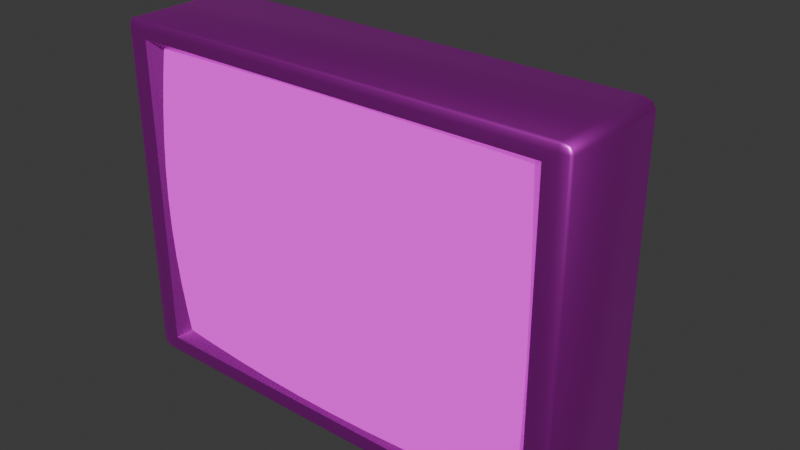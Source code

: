 # Source: WebcamMonitor_4x3.blend  (saved by Blender 4.1.23; exported with 4.5.12 LTS)
import bpy
from mathutils import Matrix  # noqa: F401  (used for matrix-valued properties, if any)

bpy.ops.wm.read_factory_settings(use_empty=True)
scene = bpy.context.scene
scene.name = 'Scene'

# ---- collections
col_collection = bpy.data.collections.new('Collection'); scene.collection.children.link(col_collection)

# ---- images (referenced by path relative to the original .blend; pixels are not part of the script)
import os
ASSET_DIR = os.environ.get("B2B_ASSET_DIR", "")  # directory of the original .blend (textures are referenced by path, not embedded)
HERE = os.path.dirname(os.path.abspath(__file__))  # packed textures are extracted next to this script under _unpacked/

def load_image(name, relpath, width, height, colorspace="sRGB"):
    """Load a texture the original file referenced (path relative to the .blend, or extracted next to this script)."""
    p = next((c for c in (os.path.join(HERE, relpath), os.path.join(ASSET_DIR, relpath)) if relpath and os.path.exists(c)), "")
    if p:
        img = bpy.data.images.load(p, check_existing=True)
        img.name = name
    else:  # same state as the original file: an image datablock whose file is absent (Cycles renders it pink)
        img = bpy.data.images.new(name, width, height)
        img.source = "FILE"
        img.filepath = "//" + (relpath or name)
    img.colorspace_settings.name = colorspace
    return img
img_mainbody_png = load_image('MainBody.png', 'MainBody.png', 1024, 1024, 'sRGB')
img_win_20240331_07_57_26_pro_jpg = load_image('WIN_20240331_07_57_26_Pro.jpg', 'WIN_20240331_07_57_26_Pro.jpg', 1024, 1024, 'sRGB')

# ---- materials (node trees are filled in below, after node groups)
mat_material = bpy.data.materials.new('Material')
mat_material.alpha_threshold = 0.0
mat_material.use_transparent_shadow = False
mat_material.roughness = 0.5
mat_material.line_color = (0.0, 0.0, 0.0, 1.0)
mat_screen = bpy.data.materials.new('Screen')
mat_screen.use_transparent_shadow = False

# ---- material node trees
mat_material.use_nodes = True; mat_material.node_tree.nodes.clear()
_N = mat_material.node_tree.nodes; _L = mat_material.node_tree.links
n0 = _N.new('ShaderNodeOutputMaterial'); n0.name = 'Material Output'; n0.location = (300, 300)
n1 = _N.new('ShaderNodeBsdfPrincipled'); n1.name = 'Principled BSDF'; n1.location = (10, 300)
n1.inputs[1].default_value = 0.9507
n1.inputs[2].default_value = 0.4507
n1.inputs[3].default_value = 0.1
n1.inputs[22].default_value = (0.0, 0.0, 0.0, 1.0)
n2 = _N.new('ShaderNodeTexImage'); n2.name = 'Image Texture'; n2.location = (-313, 234)
n2.image = img_mainbody_png
_L.new(n1.outputs[0], n0.inputs[0])
_L.new(n2.outputs[0], n1.inputs[0])
n0.is_active_output = True
mat_screen.use_nodes = True; mat_screen.node_tree.nodes.clear()
_N = mat_screen.node_tree.nodes; _L = mat_screen.node_tree.links
n0 = _N.new('ShaderNodeOutputMaterial'); n0.name = 'Material Output'; n0.location = (300, 300)
n1 = _N.new('ShaderNodeTexImage'); n1.name = 'Image Texture'; n1.location = (-70, 268)
n1.image = img_win_20240331_07_57_26_pro_jpg
_L.new(n1.outputs[0], n0.inputs[0])
n0.is_active_output = True

# ---- world
world_world = bpy.data.worlds.new('World'); scene.world = world_world
world_world.use_nodes = True; world_world.node_tree.nodes.clear()
_N = world_world.node_tree.nodes; _L = world_world.node_tree.links
n0 = _N.new('ShaderNodeOutputWorld'); n0.name = 'World Output'; n0.location = (300, 300)
n1 = _N.new('ShaderNodeBackground'); n1.name = 'Background'; n1.location = (10, 300)
n1.inputs[0].default_value = (0.05088, 0.05088, 0.05088, 1.0)
_L.new(n1.outputs[0], n0.inputs[0])
n0.is_active_output = True
world_world.color = (0.05088, 0.05088, 0.05088)
world_world.use_sun_shadow = False
world_world.sun_shadow_jitter_overblur = 0.0

# ---- meshes
me_cube = bpy.data.meshes.new('Cube')
me_cube.from_pydata([(1.271, -0.2242, 0.9624), (1.271, -0.2242, -0.9238), (-1.244, -0.2242, 0.9624), (-1.244, -0.2242, -0.9238), (-1.12, -0.1161, -0.8305), (-1.12, -0.1161, 0.8692), (1.147, -0.1161, 0.8692), (1.147, -0.1161, -0.8305), (-1.244, -0.1532, -0.9238), (-1.244, -0.1532, 0.9624), (1.271, -0.1532, 0.9624), (1.271, -0.1532, -0.9238), (1.02, -0.169, 0.9624), (0.7681, -0.1821, 0.9624), (0.5166, -0.192, 0.9624), (0.2651, -0.1981, 0.9624), (0.01365, -0.2002, 0.9624), (-0.2378, -0.1981, 0.9624), (-0.4893, -0.192, 0.9624), (-0.7408, -0.1821, 0.9624), (-0.9923, -0.169, 0.9624), (-0.9923, -0.169, -0.9238), (-0.7408, -0.1821, -0.9238), (-0.4893, -0.192, -0.9238), (-0.2378, -0.1981, -0.9238), (0.01365, -0.2002, -0.9238), (0.2651, -0.1981, -0.9238), (0.5166, -0.192, -0.9238), (0.7681, -0.1821, -0.9238), (1.02, -0.169, -0.9238), (-1.244, -0.169, -0.7352), (-1.244, -0.1821, -0.5465), (-1.244, -0.192, -0.3579), (-1.244, -0.1981, -0.1693), (-1.244, -0.2002, 0.01933), (-1.244, -0.1981, 0.208), (-1.244, -0.192, 0.3966), (-1.244, -0.1821, 0.5852), (-1.244, -0.169, 0.7738), (1.271, -0.169, 0.7738), (1.271, -0.1821, 0.5852), (1.271, -0.192, 0.3966), (1.271, -0.1981, 0.208), (1.271, -0.2002, 0.01933), (1.271, -0.1981, -0.1693), (1.271, -0.192, -0.3579), (1.271, -0.1821, -0.5465), (1.271, -0.169, -0.7352), (1.02, -0.186, 0.7738), (1.02, -0.2002, 0.5852), (1.02, -0.2109, 0.3966), (1.02, -0.2176, 0.208), (1.02, -0.2199, 0.01933), (1.02, -0.2176, -0.1693), (1.02, -0.2109, -0.3579), (1.02, -0.2002, -0.5465), (1.02, -0.186, -0.7352), (0.7681, -0.2002, 0.7738), (0.7681, -0.2154, 0.5852), (0.7681, -0.227, 0.3966), (0.7681, -0.2343, 0.208), (0.7681, -0.2368, 0.01933), (0.7681, -0.2343, -0.1693), (0.7681, -0.227, -0.3579), (0.7681, -0.2154, -0.5465), (0.7681, -0.2002, -0.7352), (0.5166, -0.2109, 0.7738), (0.5166, -0.227, 0.5852), (0.5166, -0.2394, 0.3966), (0.5166, -0.2473, 0.208), (0.5166, -0.2501, 0.01933), (0.5166, -0.2473, -0.1693), (0.5166, -0.2394, -0.3579), (0.5166, -0.227, -0.5465), (0.5166, -0.2109, -0.7352), (0.2651, -0.2176, 0.7738), (0.2651, -0.2343, 0.5852), (0.2651, -0.2473, 0.3966), (0.2651, -0.2558, 0.208), (0.2651, -0.2587, 0.01933), (0.2651, -0.2558, -0.1693), (0.2651, -0.2473, -0.3579), (0.2651, -0.2343, -0.5465), (0.2651, -0.2176, -0.7352), (0.01365, -0.2199, 0.7738), (0.01365, -0.2368, 0.5852), (0.01365, -0.2501, 0.3966), (0.01365, -0.2587, 0.208), (0.01365, -0.2618, 0.01933), (0.01365, -0.2587, -0.1693), (0.01365, -0.2501, -0.3579), (0.01365, -0.2368, -0.5465), (0.01365, -0.2199, -0.7352), (-0.2378, -0.2176, 0.7738), (-0.2378, -0.2343, 0.5852), (-0.2378, -0.2473, 0.3966), (-0.2378, -0.2558, 0.208), (-0.2378, -0.2587, 0.01933), (-0.2378, -0.2558, -0.1693), (-0.2378, -0.2473, -0.3579), (-0.2378, -0.2343, -0.5465), (-0.2378, -0.2176, -0.7352), (-0.4893, -0.2109, 0.7738), (-0.4893, -0.227, 0.5852), (-0.4893, -0.2394, 0.3966), (-0.4893, -0.2473, 0.208), (-0.4893, -0.2501, 0.01933), (-0.4893, -0.2473, -0.1693), (-0.4893, -0.2394, -0.3579), (-0.4893, -0.227, -0.5465), (-0.4893, -0.2109, -0.7352), (-0.7408, -0.2002, 0.7738), (-0.7408, -0.2154, 0.5852), (-0.7408, -0.227, 0.3966), (-0.7408, -0.2343, 0.208), (-0.7408, -0.2368, 0.01933), (-0.7408, -0.2343, -0.1693), (-0.7408, -0.227, -0.3579), (-0.7408, -0.2154, -0.5465), (-0.7408, -0.2002, -0.7352), (-0.9923, -0.186, 0.7738), (-0.9923, -0.2002, 0.5852), (-0.9923, -0.2109, 0.3966), (-0.9923, -0.2176, 0.208), (-0.9923, -0.2199, 0.01933), (-0.9923, -0.2176, -0.1693), (-0.9923, -0.2109, -0.3579), (-0.9923, -0.2002, -0.5465), (-0.9923, -0.186, -0.7352), (0.9966, 1.042, 0.7566), (1.345, 0.4587, 1.069), (1.414, 0.4587, 1.018), (1.345, 0.4708, 1.054), (1.385, 0.4686, 1.048), (1.394, 0.4587, 1.054), (1.394, 0.4708, 1.018), (1.345, 0.4587, -1.031), (0.9966, 1.042, -0.7179), (1.414, 0.4587, -0.9794), (1.345, 0.4708, -1.016), (1.385, 0.4686, -1.009), (1.394, 0.4708, -0.9794), (1.394, 0.4587, -1.016), (-0.9693, 1.042, 0.7566), (-1.386, 0.4587, 1.018), (-1.318, 0.4587, 1.069), (-1.366, 0.4708, 1.018), (-1.357, 0.4686, 1.048), (-1.366, 0.4587, 1.054), (-1.318, 0.4708, 1.054), (-1.386, 0.4587, -0.9794), (-0.9693, 1.042, -0.7179), (-1.318, 0.4587, -1.031), (-1.366, 0.4708, -0.9794), (-1.357, 0.4686, -1.009), (-1.318, 0.4708, -1.016), (-1.366, 0.4587, -1.016), (-1.318, -0.2071, -1.031), (-1.318, -0.2242, -0.9794), (-1.386, -0.2071, -0.9794), (-1.318, -0.2192, -1.016), (-1.357, -0.217, -1.009), (-1.366, -0.2192, -0.9794), (-1.366, -0.2071, -1.016), (-1.318, -0.2242, 1.018), (-1.318, -0.2071, 1.069), (-1.386, -0.2071, 1.018), (-1.318, -0.2192, 1.054), (-1.357, -0.217, 1.048), (-1.366, -0.2071, 1.054), (-1.366, -0.2192, 1.018), (1.414, -0.2071, 1.018), (1.345, -0.2071, 1.069), (1.345, -0.2242, 1.018), (1.394, -0.2071, 1.054), (1.385, -0.217, 1.048), (1.345, -0.2192, 1.054), (1.394, -0.2192, 1.018), (1.345, -0.2242, -0.9794), (1.345, -0.2071, -1.031), (1.414, -0.2071, -0.9794), (1.345, -0.2192, -1.016), (1.385, -0.217, -1.009), (1.394, -0.2071, -1.016), (1.394, -0.2192, -0.9794), (-1.318, 0.4758, -0.9794), (1.345, 0.4758, -0.9794), (1.345, 0.4758, 1.018), (-1.318, 0.4758, 1.018), (-1.012, 1.042, -0.75), (1.039, 1.042, -0.75), (1.039, 1.042, 0.7887), (-1.012, 1.042, 0.7887), (-0.593, 0.99, -0.6378), (-0.07928, 0.99, -0.6378), (-0.07928, 0.99, -0.3143), (-0.593, 0.99, -0.3143), (-0.9693, 0.99, -0.7179), (0.9966, 0.99, -0.7179), (0.9966, 0.99, 0.7566), (-0.9693, 0.99, 0.7566), (-0.593, 0.9524, -0.6378), (-0.07928, 0.9524, -0.6378), (-0.07928, 0.9524, -0.3143), (-0.593, 0.9524, -0.3143)], [], [(152, 136, 179, 157), (3, 1, 7, 4), (3, 2, 164, 158), (159, 166, 144, 150), (130, 145, 165, 172), (138, 131, 171, 180), (1, 3, 158, 178), (0, 1, 178, 173), (2, 0, 173, 164), (1, 0, 6, 7), (0, 2, 5, 6), (2, 3, 4, 5), (120, 20, 9, 38), (39, 10, 12, 48), (48, 12, 13, 57), (57, 13, 14, 66), (66, 14, 15, 75), (75, 15, 16, 84), (84, 16, 17, 93), (93, 17, 18, 102), (102, 18, 19, 111), (111, 19, 20, 120), (22, 119, 128, 21), (119, 118, 127, 128), (118, 117, 126, 127), (117, 116, 125, 126), (116, 115, 124, 125), (115, 114, 123, 124), (114, 113, 122, 123), (113, 112, 121, 122), (112, 111, 120, 121), (23, 110, 119, 22), (110, 109, 118, 119), (109, 108, 117, 118), (108, 107, 116, 117), (107, 106, 115, 116), (106, 105, 114, 115), (105, 104, 113, 114), (104, 103, 112, 113), (103, 102, 111, 112), (24, 101, 110, 23), (101, 100, 109, 110), (100, 99, 108, 109), (99, 98, 107, 108), (98, 97, 106, 107), (97, 96, 105, 106), (96, 95, 104, 105), (95, 94, 103, 104), (94, 93, 102, 103), (25, 92, 101, 24), (92, 91, 100, 101), (91, 90, 99, 100), (90, 89, 98, 99), (89, 88, 97, 98), (88, 87, 96, 97), (87, 86, 95, 96), (86, 85, 94, 95), (85, 84, 93, 94), (26, 83, 92, 25), (83, 82, 91, 92), (82, 81, 90, 91), (81, 80, 89, 90), (80, 79, 88, 89), (79, 78, 87, 88), (78, 77, 86, 87), (77, 76, 85, 86), (76, 75, 84, 85), (27, 74, 83, 26), (74, 73, 82, 83), (73, 72, 81, 82), (72, 71, 80, 81), (71, 70, 79, 80), (70, 69, 78, 79), (69, 68, 77, 78), (68, 67, 76, 77), (67, 66, 75, 76), (28, 65, 74, 27), (65, 64, 73, 74), (64, 63, 72, 73), (63, 62, 71, 72), (62, 61, 70, 71), (61, 60, 69, 70), (60, 59, 68, 69), (59, 58, 67, 68), (58, 57, 66, 67), (29, 56, 65, 28), (56, 55, 64, 65), (55, 54, 63, 64), (54, 53, 62, 63), (53, 52, 61, 62), (52, 51, 60, 61), (51, 50, 59, 60), (50, 49, 58, 59), (49, 48, 57, 58), (11, 47, 56, 29), (47, 46, 55, 56), (46, 45, 54, 55), (45, 44, 53, 54), (44, 43, 52, 53), (43, 42, 51, 52), (42, 41, 50, 51), (41, 40, 49, 50), (40, 39, 48, 49), (21, 128, 30, 8), (128, 127, 31, 30), (127, 126, 32, 31), (126, 125, 33, 32), (125, 124, 34, 33), (124, 123, 35, 34), (123, 122, 36, 35), (122, 121, 37, 36), (121, 120, 38, 37), (187, 133, 135), (130, 134, 133, 132), (131, 135, 133, 134), (136, 139, 140, 142), (186, 140, 139), (138, 142, 140, 141), (188, 147, 149), (144, 148, 147, 146), (145, 149, 147, 148), (150, 153, 154, 156), (185, 154, 153), (152, 156, 154, 155), (157, 160, 161, 163), (158, 161, 160), (159, 163, 161, 162), (164, 168, 170), (165, 169, 168, 167), (166, 170, 168, 169), (171, 174, 175, 177), (172, 176, 175, 174), (173, 175, 176), (178, 182, 184), (179, 183, 182, 181), (180, 184, 182, 183), (152, 157, 163, 156), (156, 163, 159, 150), (136, 152, 155, 139), (139, 155, 185, 186), (131, 138, 141, 135), (135, 141, 186, 187), (158, 164, 170, 162), (162, 170, 166, 159), (173, 178, 184, 177), (177, 184, 180, 171), (188, 185, 153, 146), (146, 153, 150, 144), (172, 165, 167, 176), (176, 167, 164, 173), (130, 172, 174, 134), (134, 174, 171, 131), (157, 179, 181, 160), (160, 181, 178, 158), (165, 145, 148, 169), (169, 148, 144, 166), (145, 130, 132, 149), (149, 132, 187, 188), (179, 136, 142, 183), (183, 142, 138, 180), (143, 129, 199, 200), (189, 190, 186, 185), (190, 191, 187, 186), (192, 189, 185, 188), (191, 192, 188, 187), (151, 137, 190, 189), (137, 129, 191, 190), (143, 151, 189, 192), (129, 143, 192, 191), (196, 195, 203, 204), (129, 137, 198, 199), (151, 143, 200, 197), (137, 151, 197, 198), (193, 194, 198, 197), (194, 195, 199, 198), (196, 193, 197, 200), (195, 196, 200, 199), (201, 204, 203, 202), (195, 194, 202, 203), (193, 196, 204, 201), (194, 193, 201, 202), (164, 167, 168), (158, 162, 161), (178, 181, 182), (173, 177, 175), (187, 132, 133), (186, 141, 140), (188, 146, 147), (185, 155, 154)])
me_cube.polygons.foreach_set('use_smooth', [True] * 189)
me_cube.polygons.foreach_set('material_index', [0, 0, 0, 0, 0, 0, 0, 0, 0, 0, 0, 0, 1, 1, 1, 1, 1, 1, 1, 1, 1, 1, 1, 1, 1, 1, 1, 1, 1, 1, 1, 1, 1, 1, 1, 1, 1, 1, 1, 1, 1, 1, 1, 1, 1, 1, 1, 1, 1, 1, 1, 1, 1, 1, 1, 1, 1, 1, 1, 1, 1, 1, 1, 1, 1, 1, 1, 1, 1, 1, 1, 1, 1, 1, 1, 1, 1, 1, 1, 1, 1, 1, 1, 1, 1, 1, 1, 1, 1, 1, 1, 1, 1, 1, 1, 1, 1, 1, 1, 1, 1, 1, 1, 1, 1, 1, 1, 1, 1, 1, 1, 1, 0, 0, 0, 0, 0, 0, 0, 0, 0, 0, 0, 0, 0, 0, 0, 0, 0, 0, 0, 0, 0, 0, 0, 0, 0, 0, 0, 0, 0, 0, 0, 0, 0, 0, 0, 0, 0, 0, 0, 0, 0, 0, 0, 0, 0, 0, 0, 0, 0, 0, 0, 0, 0, 0, 0, 0, 0, 0, 0, 0, 0, 0, 0, 0, 0, 0, 0, 0, 0, 0, 0, 0, 0, 0, 0, 0, 0])
_k = set([(0, 1), (0, 2), (0, 6), (1, 3), (1, 7), (2, 3), (2, 5), (3, 4), (4, 5), (4, 7), (5, 6), (6, 7), (129, 137), (129, 143), (137, 151), (143, 151), (185, 186), (185, 188), (186, 187), (187, 188), (189, 190), (189, 192), (190, 191), (191, 192), (193, 194), (193, 196), (194, 195), (195, 196), (197, 198), (197, 200), (198, 199), (199, 200), (201, 202), (201, 204), (202, 203), (203, 204)])
me_cube.attributes.new('sharp_edge', 'BOOLEAN', 'EDGE').data.foreach_set('value', [ (min(e.vertices), max(e.vertices)) in _k for e in me_cube.edges])
_uv = me_cube.uv_layers.new(name='UVMap')
_uv.uv.foreach_set('vector', [0.0663, 0.4698, 0.0663, 0.7253, 0.002412, 0.7253, 0.002412, 0.4698, 0.2404, 0.3105, 0.2404, 0.1943, 0.2472, 0.2018, 0.2469, 0.3026, 0.1506, 0.1949, 0.2349, 0.1913, 0.2374, 0.1945, 0.1483, 0.1983, 0.002412, 0.4609, 0.002412, 0.2692, 0.0663, 0.2692, 0.0663, 0.4609, 0.0663, 0.004854, 0.0663, 0.2604, 0.002412, 0.2604, 0.002412, 0.004854, 0.0663, 0.7341, 0.0663, 0.9258, 0.002412, 0.9258, 0.002412, 0.7341, 0.9488, 0.9732, 0.05812, 0.9732, 0.03184, 0.9535, 0.9751, 0.9535, 0.2354, 0.07699, 0.1506, 0.07274, 0.1483, 0.06927, 0.2379, 0.07376, 0.2349, 0.1913, 0.2354, 0.07699, 0.2379, 0.07376, 0.2374, 0.1945, 0.2404, 0.1943, 0.3299, 0.1932, 0.3234, 0.2012, 0.2472, 0.2018, 0.3299, 0.1932, 0.3299, 0.3095, 0.3232, 0.302, 0.3234, 0.2012, 0.3299, 0.3095, 0.2404, 0.3105, 0.2469, 0.3026, 0.3232, 0.302, 0.1047, 0.8953, 0.1014, 0.997, 2.295e-07, 1.0, 0.003013, 0.8986, 0.997, 0.8986, 1.0, 1.0, 0.8986, 0.997, 0.8953, 0.8953, 0.8953, 0.8953, 0.8986, 0.997, 0.798, 0.9948, 0.7949, 0.8927, 0.7949, 0.8927, 0.798, 0.9948, 0.6983, 0.9933, 0.6958, 0.8908, 0.6958, 0.8908, 0.6983, 0.9933, 0.599, 0.9925, 0.5976, 0.8897, 0.5976, 0.8897, 0.599, 0.9925, 0.5, 0.9924, 0.5, 0.8893, 0.5, 0.8893, 0.5, 0.9924, 0.401, 0.9925, 0.4024, 0.8897, 0.4024, 0.8897, 0.401, 0.9925, 0.3017, 0.9933, 0.3042, 0.8908, 0.3042, 0.8908, 0.3017, 0.9933, 0.202, 0.9948, 0.2051, 0.8927, 0.2051, 0.8927, 0.202, 0.9948, 0.1014, 0.997, 0.1047, 0.8953, 0.202, 0.005232, 0.2051, 0.1073, 0.1047, 0.1047, 0.1014, 0.003014, 0.2051, 0.1073, 0.2076, 0.2076, 0.1073, 0.2051, 0.1047, 0.1047, 0.2076, 0.2076, 0.2095, 0.3062, 0.1092, 0.3042, 0.1073, 0.2051, 0.2095, 0.3062, 0.2107, 0.4035, 0.1103, 0.4024, 0.1092, 0.3042, 0.2107, 0.4035, 0.2111, 0.5, 0.1107, 0.5, 0.1103, 0.4024, 0.2111, 0.5, 0.2107, 0.5965, 0.1103, 0.5976, 0.1107, 0.5, 0.2107, 0.5965, 0.2095, 0.6938, 0.1092, 0.6958, 0.1103, 0.5976, 0.2095, 0.6938, 0.2076, 0.7924, 0.1073, 0.7949, 0.1092, 0.6958, 0.2076, 0.7924, 0.2051, 0.8927, 0.1047, 0.8953, 0.1073, 0.7949, 0.3017, 0.006712, 0.3042, 0.1092, 0.2051, 0.1073, 0.202, 0.005232, 0.3042, 0.1092, 0.3062, 0.2095, 0.2076, 0.2076, 0.2051, 0.1073, 0.3062, 0.2095, 0.3077, 0.3077, 0.2095, 0.3062, 0.2076, 0.2076, 0.3077, 0.3077, 0.3088, 0.4044, 0.2107, 0.4035, 0.2095, 0.3062, 0.3088, 0.4044, 0.3092, 0.5, 0.2111, 0.5, 0.2107, 0.4035, 0.3092, 0.5, 0.3088, 0.5956, 0.2107, 0.5965, 0.2111, 0.5, 0.3088, 0.5956, 0.3077, 0.6923, 0.2095, 0.6938, 0.2107, 0.5965, 0.3077, 0.6923, 0.3062, 0.7905, 0.2076, 0.7924, 0.2095, 0.6938, 0.3062, 0.7905, 0.3042, 0.8908, 0.2051, 0.8927, 0.2076, 0.7924, 0.401, 0.007489, 0.4024, 0.1103, 0.3042, 0.1092, 0.3017, 0.006712, 0.4024, 0.1103, 0.4035, 0.2107, 0.3062, 0.2095, 0.3042, 0.1092, 0.4035, 0.2107, 0.4044, 0.3088, 0.3077, 0.3077, 0.3062, 0.2095, 0.4044, 0.3088, 0.405, 0.405, 0.3088, 0.4044, 0.3077, 0.3077, 0.405, 0.405, 0.4052, 0.5, 0.3092, 0.5, 0.3088, 0.4044, 0.4052, 0.5, 0.405, 0.595, 0.3088, 0.5956, 0.3092, 0.5, 0.405, 0.595, 0.4044, 0.6912, 0.3077, 0.6923, 0.3088, 0.5956, 0.4044, 0.6912, 0.4035, 0.7893, 0.3062, 0.7905, 0.3077, 0.6923, 0.4035, 0.7893, 0.4024, 0.8897, 0.3042, 0.8908, 0.3062, 0.7905, 0.5, 0.007614, 0.5, 0.1107, 0.4024, 0.1103, 0.401, 0.007489, 0.5, 0.1107, 0.5, 0.2111, 0.4035, 0.2107, 0.4024, 0.1103, 0.5, 0.2111, 0.5, 0.3092, 0.4044, 0.3088, 0.4035, 0.2107, 0.5, 0.3092, 0.5, 0.4052, 0.405, 0.405, 0.4044, 0.3088, 0.5, 0.4052, 0.5, 0.5, 0.4052, 0.5, 0.405, 0.405, 0.5, 0.5, 0.5, 0.5948, 0.405, 0.595, 0.4052, 0.5, 0.5, 0.5948, 0.5, 0.6908, 0.4044, 0.6912, 0.405, 0.595, 0.5, 0.6908, 0.5, 0.7889, 0.4035, 0.7893, 0.4044, 0.6912, 0.5, 0.7889, 0.5, 0.8893, 0.4024, 0.8897, 0.4035, 0.7893, 0.599, 0.007489, 0.5976, 0.1103, 0.5, 0.1107, 0.5, 0.007614, 0.5976, 0.1103, 0.5965, 0.2107, 0.5, 0.2111, 0.5, 0.1107, 0.5965, 0.2107, 0.5956, 0.3088, 0.5, 0.3092, 0.5, 0.2111, 0.5956, 0.3088, 0.595, 0.405, 0.5, 0.4052, 0.5, 0.3092, 0.595, 0.405, 0.5948, 0.5, 0.5, 0.5, 0.5, 0.4052, 0.5948, 0.5, 0.595, 0.595, 0.5, 0.5948, 0.5, 0.5, 0.595, 0.595, 0.5956, 0.6912, 0.5, 0.6908, 0.5, 0.5948, 0.5956, 0.6912, 0.5965, 0.7893, 0.5, 0.7889, 0.5, 0.6908, 0.5965, 0.7893, 0.5976, 0.8897, 0.5, 0.8893, 0.5, 0.7889, 0.6983, 0.006712, 0.6958, 0.1092, 0.5976, 0.1103, 0.599, 0.007489, 0.6958, 0.1092, 0.6938, 0.2095, 0.5965, 0.2107, 0.5976, 0.1103, 0.6938, 0.2095, 0.6923, 0.3077, 0.5956, 0.3088, 0.5965, 0.2107, 0.6923, 0.3077, 0.6912, 0.4044, 0.595, 0.405, 0.5956, 0.3088, 0.6912, 0.4044, 0.6908, 0.5, 0.5948, 0.5, 0.595, 0.405, 0.6908, 0.5, 0.6912, 0.5956, 0.595, 0.595, 0.5948, 0.5, 0.6912, 0.5956, 0.6923, 0.6923, 0.5956, 0.6912, 0.595, 0.595, 0.6923, 0.6923, 0.6938, 0.7905, 0.5965, 0.7893, 0.5956, 0.6912, 0.6938, 0.7905, 0.6958, 0.8908, 0.5976, 0.8897, 0.5965, 0.7893, 0.798, 0.005232, 0.7949, 0.1073, 0.6958, 0.1092, 0.6983, 0.006712, 0.7949, 0.1073, 0.7924, 0.2076, 0.6938, 0.2095, 0.6958, 0.1092, 0.7924, 0.2076, 0.7905, 0.3062, 0.6923, 0.3077, 0.6938, 0.2095, 0.7905, 0.3062, 0.7893, 0.4035, 0.6912, 0.4044, 0.6923, 0.3077, 0.7893, 0.4035, 0.7889, 0.5, 0.6908, 0.5, 0.6912, 0.4044, 0.7889, 0.5, 0.7893, 0.5965, 0.6912, 0.5956, 0.6908, 0.5, 0.7893, 0.5965, 0.7905, 0.6938, 0.6923, 0.6923, 0.6912, 0.5956, 0.7905, 0.6938, 0.7924, 0.7924, 0.6938, 0.7905, 0.6923, 0.6923, 0.7924, 0.7924, 0.7949, 0.8927, 0.6958, 0.8908, 0.6938, 0.7905, 0.8986, 0.003013, 0.8953, 0.1047, 0.7949, 0.1073, 0.798, 0.005232, 0.8953, 0.1047, 0.8927, 0.2051, 0.7924, 0.2076, 0.7949, 0.1073, 0.8927, 0.2051, 0.8908, 0.3042, 0.7905, 0.3062, 0.7924, 0.2076, 0.8908, 0.3042, 0.8897, 0.4024, 0.7893, 0.4035, 0.7905, 0.3062, 0.8897, 0.4024, 0.8893, 0.5, 0.7889, 0.5, 0.7893, 0.4035, 0.8893, 0.5, 0.8897, 0.5976, 0.7893, 0.5965, 0.7889, 0.5, 0.8897, 0.5976, 0.8908, 0.6958, 0.7905, 0.6938, 0.7893, 0.5965, 0.8908, 0.6958, 0.8927, 0.7949, 0.7924, 0.7924, 0.7905, 0.6938, 0.8927, 0.7949, 0.8953, 0.8953, 0.7949, 0.8927, 0.7924, 0.7924, 1.0, 0.0, 0.997, 0.1014, 0.8953, 0.1047, 0.8986, 0.003013, 0.997, 0.1014, 0.9948, 0.202, 0.8927, 0.2051, 0.8953, 0.1047, 0.9948, 0.202, 0.9933, 0.3017, 0.8908, 0.3042, 0.8927, 0.2051, 0.9933, 0.3017, 0.9925, 0.401, 0.8897, 0.4024, 0.8908, 0.3042, 0.9925, 0.401, 0.9924, 0.5, 0.8893, 0.5, 0.8897, 0.4024, 0.9924, 0.5, 0.9925, 0.599, 0.8897, 0.5976, 0.8893, 0.5, 0.9925, 0.599, 0.9933, 0.6983, 0.8908, 0.6958, 0.8897, 0.5976, 0.9933, 0.6983, 0.9948, 0.798, 0.8927, 0.7949, 0.8908, 0.6958, 0.9948, 0.798, 0.997, 0.8986, 0.8953, 0.8953, 0.8927, 0.7949, 0.1014, 0.003014, 0.1047, 0.1047, 0.003013, 0.1014, 0.0, 2.95e-07, 0.1047, 0.1047, 0.1073, 0.2051, 0.005232, 0.202, 0.003013, 0.1014, 0.1073, 0.2051, 0.1092, 0.3042, 0.006712, 0.3017, 0.005232, 0.202, 0.1092, 0.3042, 0.1103, 0.4024, 0.007489, 0.401, 0.006712, 0.3017, 0.1103, 0.4024, 0.1107, 0.5, 0.007614, 0.5, 0.007489, 0.401, 0.1107, 0.5, 0.1103, 0.5976, 0.007489, 0.599, 0.007614, 0.5, 0.1103, 0.5976, 0.1092, 0.6958, 0.006712, 0.6983, 0.007489, 0.599, 0.1092, 0.6958, 0.1073, 0.7949, 0.005232, 0.798, 0.006712, 0.6983, 0.1073, 0.7949, 0.1047, 0.8953, 0.003013, 0.8986, 0.005232, 0.798, 0.3324, 0.1899, 0.3337, 0.1917, 0.3324, 0.1921, 0.335, 0.19, 0.3342, 0.1922, 0.3337, 0.1917, 0.3341, 0.19, 0.3325, 0.1932, 0.3324, 0.1921, 0.3337, 0.1917, 0.3342, 0.1922, 0.2404, 0.1901, 0.2413, 0.19, 0.2417, 0.1917, 0.2412, 0.1923, 0.243, 0.19, 0.2417, 0.1917, 0.2413, 0.19, 0.2429, 0.1932, 0.2412, 0.1923, 0.2417, 0.1917, 0.243, 0.1922, 0.3324, 0.06926, 0.3337, 0.06752, 0.3341, 0.06924, 0.3325, 0.06602, 0.3342, 0.067, 0.3337, 0.06752, 0.3324, 0.06708, 0.335, 0.06917, 0.3341, 0.06924, 0.3337, 0.06752, 0.3342, 0.067, 0.2429, 0.06609, 0.243, 0.06715, 0.2417, 0.06758, 0.2412, 0.06706, 0.243, 0.06932, 0.2417, 0.06758, 0.243, 0.06715, 0.2404, 0.06924, 0.2412, 0.06706, 0.2417, 0.06758, 0.2413, 0.0693, 0.03196, 0.9336, 0.03208, 0.9405, 0.01795, 0.9423, 0.0145, 0.9383, 0.03184, 0.9535, 0.01795, 0.9423, 0.03208, 0.9405, 0.1485, 0.2015, 0.1467, 0.2007, 0.1471, 0.2002, 0.1484, 0.2005, 0.2374, 0.1945, 0.2388, 0.1962, 0.2375, 0.1967, 0.24, 0.1946, 0.2392, 0.1967, 0.2388, 0.1962, 0.2391, 0.1945, 0.2376, 0.1977, 0.2375, 0.1967, 0.2388, 0.1962, 0.2392, 0.1967, 0.2381, 0.07054, 0.2397, 0.07155, 0.2393, 0.07206, 0.238, 0.07159, 0.2404, 0.07373, 0.2396, 0.07378, 0.2393, 0.07206, 0.2397, 0.07155, 0.2379, 0.07376, 0.2393, 0.07206, 0.2396, 0.07378, 0.1483, 0.06927, 0.1471, 0.06736, 0.1484, 0.06708, 0.975, 0.9337, 0.9925, 0.9383, 0.989, 0.9423, 0.9749, 0.9406, 0.1485, 0.06602, 0.1484, 0.06708, 0.1471, 0.06736, 0.1467, 0.06676, 0.0663, 0.4698, 0.002412, 0.4698, 0.002412, 0.4649, 0.0663, 0.4649, 0.0663, 0.4649, 0.002412, 0.4649, 0.002412, 0.4609, 0.0663, 0.4609, 0.2404, 0.1901, 0.2404, 0.06924, 0.2413, 0.0693, 0.2413, 0.19, 0.2413, 0.19, 0.2413, 0.0693, 0.243, 0.06932, 0.243, 0.19, 0.3325, 0.1932, 0.2429, 0.1932, 0.243, 0.1922, 0.3324, 0.1921, 0.3324, 0.1921, 0.243, 0.1922, 0.243, 0.19, 0.3324, 0.1899, 0.1483, 0.1983, 0.2374, 0.1945, 0.2375, 0.1967, 0.1484, 0.2005, 0.1484, 0.2005, 0.2375, 0.1967, 0.2376, 0.1977, 0.1485, 0.2015, 0.2379, 0.07376, 0.1483, 0.06927, 0.1484, 0.06708, 0.238, 0.07159, 0.238, 0.07159, 0.1484, 0.06708, 0.1485, 0.06602, 0.2381, 0.07054, 0.3324, 0.06926, 0.243, 0.06932, 0.243, 0.06715, 0.3324, 0.06708, 0.3324, 0.06708, 0.243, 0.06715, 0.2429, 0.06609, 0.3325, 0.06602, 0.2404, 0.07373, 0.24, 0.1946, 0.2391, 0.1945, 0.2396, 0.07378, 0.2396, 0.07378, 0.2391, 0.1945, 0.2374, 0.1945, 0.2379, 0.07376, 0.0663, 0.004854, 0.002412, 0.004854, 0.002412, 0.0, 0.0663, 0.0, 0.0663, 0.9298, 0.002412, 0.9298, 0.002412, 0.9258, 0.0663, 0.9258, 0.03196, 0.9336, 0.975, 0.9337, 0.9749, 0.9406, 0.03208, 0.9405, 0.03208, 0.9405, 0.9749, 0.9406, 0.9751, 0.9535, 0.03184, 0.9535, 0.002412, 0.2604, 0.0663, 0.2604, 0.0663, 0.2653, 0.002412, 0.2653, 0.002412, 0.2653, 0.0663, 0.2653, 0.0663, 0.2692, 0.002412, 0.2692, 0.335, 0.06917, 0.335, 0.19, 0.3341, 0.19, 0.3341, 0.06924, 0.3341, 0.06924, 0.3341, 0.19, 0.3324, 0.1899, 0.3324, 0.06926, 0.002412, 0.7253, 0.0663, 0.7253, 0.0663, 0.7302, 0.002412, 0.7302, 0.002412, 0.7302, 0.0663, 0.7302, 0.0663, 0.7341, 0.002412, 0.7341, 0.06872, 0.2029, 0.06872, 1.447e-08, 0.0741, 1.424e-08, 0.0741, 0.2029, 0.1226, 0.9784, 0.1839, 0.9784, 0.1839, 0.9952, 0.1226, 0.9952, 0.1839, 0.9784, 0.23, 0.9784, 0.23, 0.9952, 0.1839, 0.9952, 0.07656, 0.9784, 0.1226, 0.9784, 0.1226, 0.9952, 0.07656, 0.9952, 0.23, 0.9784, 0.2913, 0.9784, 0.2913, 0.9952, 0.23, 0.9952, 0.1482, 0.2034, 0.1482, 0.292, 0.1467, 0.2939, 0.1467, 0.2015, 0.1482, 0.292, 0.2146, 0.292, 0.2161, 0.2939, 0.1467, 0.2939, 0.2146, 0.2034, 0.1482, 0.2034, 0.1467, 0.2015, 0.2161, 0.2015, 0.2146, 0.292, 0.2146, 0.2034, 0.2161, 0.2015, 0.2161, 0.2939, 0.7735, 0.4857, 0.5677, 0.4857, 0.5677, 0.4857, 0.7735, 0.4857, 0.06872, 0.7101, 0.06872, 0.5579, 0.0741, 0.5579, 0.0741, 0.7101, 0.06872, 0.3551, 0.06872, 0.2029, 0.0741, 0.2029, 0.0741, 0.3551, 0.06872, 0.5579, 0.06872, 0.3551, 0.0741, 0.3551, 0.0741, 0.5579, 0.7735, 0.3561, 0.5677, 0.3561, 0.1367, 0.324, 0.9242, 0.324, 0.5677, 0.3561, 0.5677, 0.4857, 0.1367, 0.9146, 0.1367, 0.324, 0.7735, 0.4857, 0.7735, 0.3561, 0.9242, 0.324, 0.9242, 0.9146, 0.5677, 0.4857, 0.7735, 0.4857, 0.9242, 0.9146, 0.1367, 0.9146, 0.7735, 0.3561, 0.7735, 0.4857, 0.5677, 0.4857, 0.5677, 0.3561, 0.5677, 0.4857, 0.5677, 0.3561, 0.5677, 0.3561, 0.5677, 0.4857, 0.7735, 0.3561, 0.7735, 0.4857, 0.7735, 0.4857, 0.7735, 0.3561, 0.5677, 0.3561, 0.7735, 0.3561, 0.7735, 0.3561, 0.5677, 0.3561, 0.2374, 0.1945, 0.2391, 0.1945, 0.2388, 0.1962, 0.1483, 0.1983, 0.1484, 0.2005, 0.1471, 0.2002, 0.9751, 0.9535, 0.9749, 0.9406, 0.989, 0.9423, 0.2379, 0.07376, 0.238, 0.07159, 0.2393, 0.07206, 0.3324, 0.1899, 0.3341, 0.19, 0.3337, 0.1917, 0.243, 0.19, 0.243, 0.1922, 0.2417, 0.1917, 0.3324, 0.06926, 0.3324, 0.06708, 0.3337, 0.06752, 0.243, 0.06932, 0.2413, 0.0693, 0.2417, 0.06758])
me_cube.materials.append(mat_material)
me_cube.materials.append(mat_screen)
me_cube.use_mirror_vertex_groups = False
me_cube.update()

# ---- objects
ob_cube = bpy.data.objects.new('Cube', me_cube)

# ---- transforms, parenting, visibility, modifiers, constraints
ob_cube.location = (-0.039, -0.3594, -0.05523)
ob_cube.lock_rotations_4d = False
ob_cube.empty_display_type = 'ARROWS'
ob_cube.lineart.crease_threshold = 0.0

# ---- collection membership
col_collection.objects.link(ob_cube)

# ---- scene / render settings (as saved in the file)
scene.frame_start = 1; scene.frame_end = 250; scene.frame_set(1)
scene.render.engine = 'BLENDER_EEVEE_NEXT'
scene.cycles.sampling_pattern = 'TABULATED_SOBOL'
scene.eevee.ray_tracing_options.trace_max_roughness = 0.0
bpy.context.view_layer.update()

# ---- added for rendering (the .blend has no active camera and no usable light): camera, sun
cam_auto = bpy.data.cameras.new('AutoCamera')
cam_auto.lens = 50.0
cam_auto.sensor_width = 36.0
cam_auto.clip_end = 1000.0
ob_auto_camera = bpy.data.objects.new('AutoCamera', cam_auto)
scene.collection.objects.link(ob_auto_camera)
ob_auto_camera.location = (3.43038, -4.11616, 2.72868)
ob_auto_camera.rotation_euler = (1.09748, -7.21219e-08, 0.694738)
scene.camera = ob_auto_camera
light_auto_sun = bpy.data.lights.new('AutoSun', 'SUN')
light_auto_sun.energy = 3.0
light_auto_sun.angle = 0.0523599
ob_auto_sun = bpy.data.objects.new('AutoSun', light_auto_sun)
scene.collection.objects.link(ob_auto_sun)
ob_auto_sun.rotation_euler = (0.872665, 0.174533, 0.523599)
bpy.context.view_layer.update()
